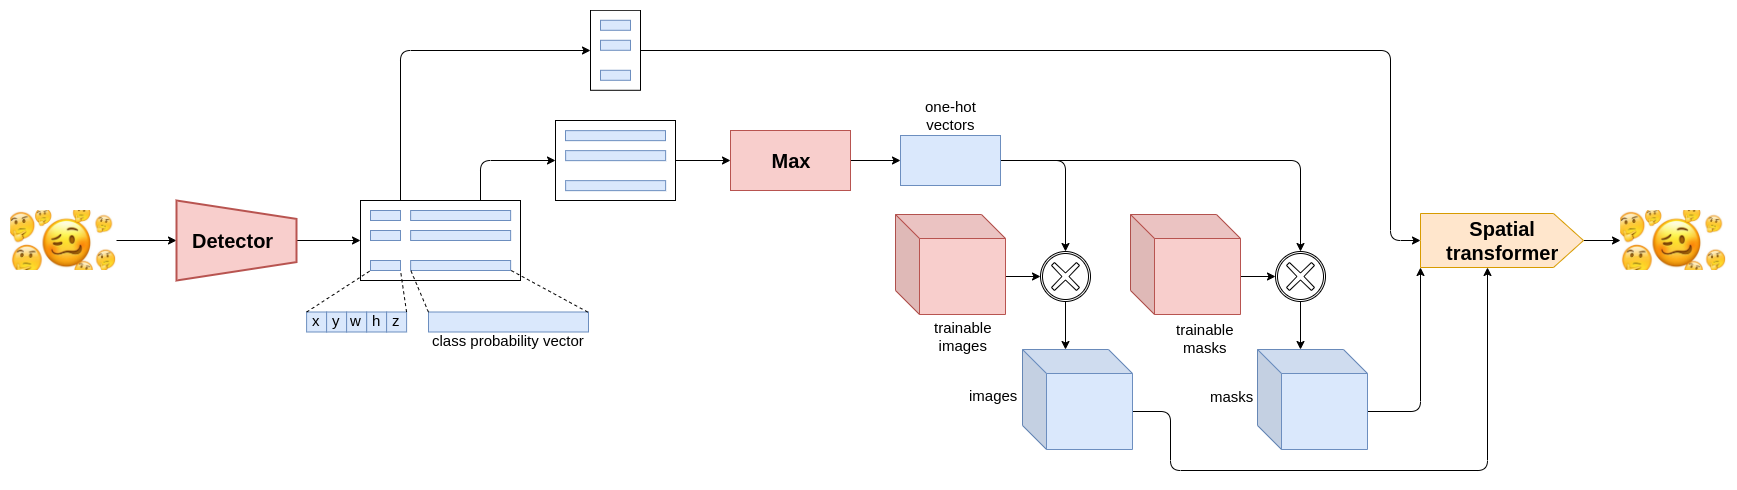

The diagram above was exported from draw.io. Its source (the exported page's mxGraphModel, read from the mxfile embedded in the PNG):
<mxGraphModel dx="1355" dy="725" grid="1" gridSize="10" guides="1" tooltips="1" connect="1" arrows="1" fold="1" page="1" pageScale="1" pageWidth="827" pageHeight="1169" math="0" shadow="0">
  <root>
    <mxCell id="0" />
    <mxCell id="1" parent="0" />
    <mxCell id="IohFPTT0ZrR-n9l8FT9g-66" style="edgeStyle=segmentEdgeStyle;orthogonalLoop=1;jettySize=auto;html=1;exitX=1;exitY=0.5;exitDx=0;exitDy=0;entryX=0;entryY=0.5;entryDx=0;entryDy=0;" parent="1" source="IohFPTT0ZrR-n9l8FT9g-47" target="IohFPTT0ZrR-n9l8FT9g-53" edge="1">
      <mxGeometry relative="1" as="geometry" />
    </mxCell>
    <mxCell id="IohFPTT0ZrR-n9l8FT9g-47" value="" style="rounded=0;whiteSpace=wrap;html=1;" parent="1" vertex="1">
      <mxGeometry x="685" y="220" width="120" height="80" as="geometry" />
    </mxCell>
    <mxCell id="IohFPTT0ZrR-n9l8FT9g-50" style="edgeStyle=segmentEdgeStyle;orthogonalLoop=1;jettySize=auto;html=1;exitX=0.75;exitY=0;exitDx=0;exitDy=0;entryX=0;entryY=0.5;entryDx=0;entryDy=0;" parent="1" source="IohFPTT0ZrR-n9l8FT9g-1" target="IohFPTT0ZrR-n9l8FT9g-47" edge="1">
      <mxGeometry relative="1" as="geometry">
        <Array as="points">
          <mxPoint x="610" y="260" />
        </Array>
      </mxGeometry>
    </mxCell>
    <mxCell id="IohFPTT0ZrR-n9l8FT9g-51" style="edgeStyle=segmentEdgeStyle;orthogonalLoop=1;jettySize=auto;html=1;exitX=0.25;exitY=0;exitDx=0;exitDy=0;entryX=0;entryY=0.5;entryDx=0;entryDy=0;" parent="1" source="IohFPTT0ZrR-n9l8FT9g-1" target="IohFPTT0ZrR-n9l8FT9g-34" edge="1">
      <mxGeometry relative="1" as="geometry">
        <Array as="points">
          <mxPoint x="530" y="150" />
        </Array>
      </mxGeometry>
    </mxCell>
    <mxCell id="IohFPTT0ZrR-n9l8FT9g-1" value="" style="rounded=0;whiteSpace=wrap;html=1;" parent="1" vertex="1">
      <mxGeometry x="490" y="300" width="160" height="80" as="geometry" />
    </mxCell>
    <mxCell id="IohFPTT0ZrR-n9l8FT9g-45" style="edgeStyle=segmentEdgeStyle;orthogonalLoop=1;jettySize=auto;html=1;exitX=1;exitY=0.5;exitDx=0;exitDy=0;entryX=0.5;entryY=0;entryDx=0;entryDy=0;" parent="1" source="IohFPTT0ZrR-n9l8FT9g-2" target="IohFPTT0ZrR-n9l8FT9g-4" edge="1">
      <mxGeometry relative="1" as="geometry" />
    </mxCell>
    <mxCell id="IohFPTT0ZrR-n9l8FT9g-2" value="" style="shape=image;verticalLabelPosition=bottom;labelBackgroundColor=#ffffff;verticalAlign=top;aspect=fixed;imageAspect=0;image=https://ichef.bbci.co.uk/news/912/cpsprodpb/1272C/production/_104146557_newemoji.jpg;" parent="1" vertex="1">
      <mxGeometry x="140" y="310" width="106" height="60" as="geometry" />
    </mxCell>
    <mxCell id="IohFPTT0ZrR-n9l8FT9g-44" style="edgeStyle=segmentEdgeStyle;orthogonalLoop=1;jettySize=auto;html=1;exitX=0.5;exitY=1;exitDx=0;exitDy=0;entryX=0;entryY=0.5;entryDx=0;entryDy=0;" parent="1" source="IohFPTT0ZrR-n9l8FT9g-4" target="IohFPTT0ZrR-n9l8FT9g-1" edge="1">
      <mxGeometry relative="1" as="geometry" />
    </mxCell>
    <mxCell id="IohFPTT0ZrR-n9l8FT9g-4" value="" style="verticalLabelPosition=bottom;verticalAlign=top;html=1;strokeWidth=2;shape=trapezoid;perimeter=trapezoidPerimeter;whiteSpace=wrap;size=0.23;arcSize=10;flipV=1;rotation=-90;fillColor=#f8cecc;strokeColor=#b85450;" parent="1" vertex="1">
      <mxGeometry x="326" y="280" width="80" height="120" as="geometry" />
    </mxCell>
    <mxCell id="IohFPTT0ZrR-n9l8FT9g-5" value="&lt;b&gt;&lt;font style=&quot;font-size: 20px&quot;&gt;Detector&lt;/font&gt;&lt;/b&gt;" style="text;html=1;resizable=0;points=[];autosize=1;align=left;verticalAlign=top;spacingTop=-4;" parent="1" vertex="1">
      <mxGeometry x="320" y="326" width="100" height="20" as="geometry" />
    </mxCell>
    <mxCell id="IohFPTT0ZrR-n9l8FT9g-7" value="" style="rounded=0;whiteSpace=wrap;html=1;fillColor=#dae8fc;strokeColor=#6c8ebf;" parent="1" vertex="1">
      <mxGeometry x="540.1290322580645" y="310" width="100" height="10" as="geometry" />
    </mxCell>
    <mxCell id="IohFPTT0ZrR-n9l8FT9g-8" value="" style="rounded=0;whiteSpace=wrap;html=1;fillColor=#dae8fc;strokeColor=#6c8ebf;" parent="1" vertex="1">
      <mxGeometry x="540.1290322580645" y="330" width="100" height="10" as="geometry" />
    </mxCell>
    <mxCell id="IohFPTT0ZrR-n9l8FT9g-9" value="" style="rounded=0;whiteSpace=wrap;html=1;fillColor=#dae8fc;strokeColor=#6c8ebf;" parent="1" vertex="1">
      <mxGeometry x="540.1290322580645" y="360" width="100" height="10" as="geometry" />
    </mxCell>
    <mxCell id="IohFPTT0ZrR-n9l8FT9g-10" value="" style="rounded=0;whiteSpace=wrap;html=1;fillColor=#dae8fc;strokeColor=#6c8ebf;" parent="1" vertex="1">
      <mxGeometry x="496.1046511627907" y="411.5" width="20" height="20" as="geometry" />
    </mxCell>
    <mxCell id="IohFPTT0ZrR-n9l8FT9g-11" value="" style="rounded=0;whiteSpace=wrap;html=1;fillColor=#dae8fc;strokeColor=#6c8ebf;" parent="1" vertex="1">
      <mxGeometry x="516.1046511627907" y="411.5" width="20" height="20" as="geometry" />
    </mxCell>
    <mxCell id="IohFPTT0ZrR-n9l8FT9g-14" value="" style="rounded=0;whiteSpace=wrap;html=1;fillColor=#dae8fc;strokeColor=#6c8ebf;" parent="1" vertex="1">
      <mxGeometry x="436.1046511627907" y="411.5" width="20" height="20" as="geometry" />
    </mxCell>
    <mxCell id="IohFPTT0ZrR-n9l8FT9g-15" value="" style="rounded=0;whiteSpace=wrap;html=1;fillColor=#dae8fc;strokeColor=#6c8ebf;" parent="1" vertex="1">
      <mxGeometry x="456.1046511627907" y="411.5" width="20" height="20" as="geometry" />
    </mxCell>
    <mxCell id="IohFPTT0ZrR-n9l8FT9g-16" value="" style="rounded=0;whiteSpace=wrap;html=1;fillColor=#dae8fc;strokeColor=#6c8ebf;" parent="1" vertex="1">
      <mxGeometry x="476.1046511627907" y="411.5" width="20" height="20" as="geometry" />
    </mxCell>
    <mxCell id="IohFPTT0ZrR-n9l8FT9g-17" value="&lt;font style=&quot;font-size: 15px&quot;&gt;x&lt;/font&gt;" style="text;html=1;resizable=0;points=[];autosize=1;align=left;verticalAlign=top;spacingTop=-4;" parent="1" vertex="1">
      <mxGeometry x="440.1046511627907" y="409" width="20" height="20" as="geometry" />
    </mxCell>
    <mxCell id="IohFPTT0ZrR-n9l8FT9g-18" value="&lt;font style=&quot;font-size: 15px&quot;&gt;y&lt;/font&gt;" style="text;html=1;resizable=0;points=[];autosize=1;align=left;verticalAlign=top;spacingTop=-4;" parent="1" vertex="1">
      <mxGeometry x="460.1046511627907" y="409" width="20" height="20" as="geometry" />
    </mxCell>
    <mxCell id="IohFPTT0ZrR-n9l8FT9g-19" value="&lt;font style=&quot;font-size: 15px&quot;&gt;w&lt;/font&gt;" style="text;html=1;resizable=0;points=[];autosize=1;align=left;verticalAlign=top;spacingTop=-4;" parent="1" vertex="1">
      <mxGeometry x="478.1046511627907" y="409" width="30" height="20" as="geometry" />
    </mxCell>
    <mxCell id="IohFPTT0ZrR-n9l8FT9g-20" value="&lt;font style=&quot;font-size: 15px&quot;&gt;h&lt;/font&gt;" style="text;html=1;resizable=0;points=[];autosize=1;align=left;verticalAlign=top;spacingTop=-4;" parent="1" vertex="1">
      <mxGeometry x="500.1046511627907" y="409" width="20" height="20" as="geometry" />
    </mxCell>
    <mxCell id="IohFPTT0ZrR-n9l8FT9g-21" value="&lt;font style=&quot;font-size: 15px&quot;&gt;z&lt;br&gt;&lt;/font&gt;" style="text;html=1;resizable=0;points=[];autosize=1;align=left;verticalAlign=top;spacingTop=-4;" parent="1" vertex="1">
      <mxGeometry x="520.1046511627907" y="408.5" width="20" height="20" as="geometry" />
    </mxCell>
    <mxCell id="IohFPTT0ZrR-n9l8FT9g-24" value="" style="rounded=0;whiteSpace=wrap;html=1;fillColor=#dae8fc;strokeColor=#6c8ebf;" parent="1" vertex="1">
      <mxGeometry x="500" y="310" width="30" height="10" as="geometry" />
    </mxCell>
    <mxCell id="IohFPTT0ZrR-n9l8FT9g-25" value="" style="rounded=0;whiteSpace=wrap;html=1;fillColor=#dae8fc;strokeColor=#6c8ebf;" parent="1" vertex="1">
      <mxGeometry x="500" y="330" width="30" height="10" as="geometry" />
    </mxCell>
    <mxCell id="IohFPTT0ZrR-n9l8FT9g-26" value="" style="rounded=0;whiteSpace=wrap;html=1;fillColor=#dae8fc;strokeColor=#6c8ebf;" parent="1" vertex="1">
      <mxGeometry x="500" y="360" width="30" height="10" as="geometry" />
    </mxCell>
    <mxCell id="IohFPTT0ZrR-n9l8FT9g-27" value="" style="rounded=0;whiteSpace=wrap;html=1;fillColor=#dae8fc;strokeColor=#6c8ebf;" parent="1" vertex="1">
      <mxGeometry x="558" y="411.5" width="160" height="20" as="geometry" />
    </mxCell>
    <mxCell id="IohFPTT0ZrR-n9l8FT9g-29" value="" style="endArrow=none;dashed=1;html=1;entryX=0.004;entryY=1;entryDx=0;entryDy=0;entryPerimeter=0;exitX=0.002;exitY=0.003;exitDx=0;exitDy=0;exitPerimeter=0;" parent="1" source="IohFPTT0ZrR-n9l8FT9g-14" target="IohFPTT0ZrR-n9l8FT9g-26" edge="1">
      <mxGeometry width="50" height="50" relative="1" as="geometry">
        <mxPoint x="434" y="419" as="sourcePoint" />
        <mxPoint x="484" y="369" as="targetPoint" />
      </mxGeometry>
    </mxCell>
    <mxCell id="IohFPTT0ZrR-n9l8FT9g-30" value="" style="endArrow=none;dashed=1;html=1;entryX=1.005;entryY=1;entryDx=0;entryDy=0;entryPerimeter=0;exitX=0.995;exitY=0.003;exitDx=0;exitDy=0;exitPerimeter=0;" parent="1" source="IohFPTT0ZrR-n9l8FT9g-27" target="IohFPTT0ZrR-n9l8FT9g-9" edge="1">
      <mxGeometry width="50" height="50" relative="1" as="geometry">
        <mxPoint x="434.14465116279064" y="421.56000000000006" as="sourcePoint" />
        <mxPoint x="510.12" y="380" as="targetPoint" />
      </mxGeometry>
    </mxCell>
    <mxCell id="IohFPTT0ZrR-n9l8FT9g-31" value="" style="endArrow=none;dashed=1;html=1;entryX=0.002;entryY=1;entryDx=0;entryDy=0;entryPerimeter=0;exitX=0;exitY=0.012;exitDx=0;exitDy=0;exitPerimeter=0;" parent="1" source="IohFPTT0ZrR-n9l8FT9g-27" target="IohFPTT0ZrR-n9l8FT9g-9" edge="1">
      <mxGeometry width="50" height="50" relative="1" as="geometry">
        <mxPoint x="733.1999999999998" y="421.55999999999995" as="sourcePoint" />
        <mxPoint x="650.6290322580644" y="380" as="targetPoint" />
      </mxGeometry>
    </mxCell>
    <mxCell id="IohFPTT0ZrR-n9l8FT9g-32" value="" style="endArrow=none;dashed=1;html=1;entryX=1;entryY=1;entryDx=0;entryDy=0;entryPerimeter=0;exitX=0.999;exitY=0.001;exitDx=0;exitDy=0;exitPerimeter=0;" parent="1" source="IohFPTT0ZrR-n9l8FT9g-11" target="IohFPTT0ZrR-n9l8FT9g-26" edge="1">
      <mxGeometry width="50" height="50" relative="1" as="geometry">
        <mxPoint x="544.1846511627906" y="411.55999999999995" as="sourcePoint" />
        <mxPoint x="550.3290322580644" y="380" as="targetPoint" />
      </mxGeometry>
    </mxCell>
    <mxCell id="IohFPTT0ZrR-n9l8FT9g-33" value="&lt;font&gt;&lt;span style=&quot;font-size: 15px&quot;&gt;class probability vector&lt;/span&gt;&lt;br&gt;&lt;/font&gt;" style="text;html=1;resizable=0;points=[];autosize=1;align=center;verticalAlign=top;spacingTop=-4;" parent="1" vertex="1">
      <mxGeometry x="553" y="429" width="170" height="20" as="geometry" />
    </mxCell>
    <mxCell id="IohFPTT0ZrR-n9l8FT9g-86" style="edgeStyle=segmentEdgeStyle;orthogonalLoop=1;jettySize=auto;html=1;exitX=1;exitY=0.5;exitDx=0;exitDy=0;entryX=0;entryY=0.5;entryDx=0;entryDy=0;entryPerimeter=0;" parent="1" source="IohFPTT0ZrR-n9l8FT9g-34" target="IohFPTT0ZrR-n9l8FT9g-83" edge="1">
      <mxGeometry relative="1" as="geometry">
        <Array as="points">
          <mxPoint x="1520" y="150" />
          <mxPoint x="1520" y="340" />
        </Array>
      </mxGeometry>
    </mxCell>
    <mxCell id="IohFPTT0ZrR-n9l8FT9g-34" value="" style="rounded=0;whiteSpace=wrap;html=1;" parent="1" vertex="1">
      <mxGeometry x="720" y="109.78571428571428" width="50" height="80" as="geometry" />
    </mxCell>
    <mxCell id="IohFPTT0ZrR-n9l8FT9g-35" value="" style="rounded=0;whiteSpace=wrap;html=1;fillColor=#dae8fc;strokeColor=#6c8ebf;" parent="1" vertex="1">
      <mxGeometry x="695" y="230.1428571428571" width="100" height="10" as="geometry" />
    </mxCell>
    <mxCell id="IohFPTT0ZrR-n9l8FT9g-36" value="" style="rounded=0;whiteSpace=wrap;html=1;fillColor=#dae8fc;strokeColor=#6c8ebf;" parent="1" vertex="1">
      <mxGeometry x="695.1290322580644" y="250.1428571428571" width="100" height="10" as="geometry" />
    </mxCell>
    <mxCell id="IohFPTT0ZrR-n9l8FT9g-37" value="" style="rounded=0;whiteSpace=wrap;html=1;fillColor=#dae8fc;strokeColor=#6c8ebf;" parent="1" vertex="1">
      <mxGeometry x="695.1290322580644" y="280.1428571428571" width="100" height="10" as="geometry" />
    </mxCell>
    <mxCell id="IohFPTT0ZrR-n9l8FT9g-38" value="" style="rounded=0;whiteSpace=wrap;html=1;fillColor=#dae8fc;strokeColor=#6c8ebf;" parent="1" vertex="1">
      <mxGeometry x="730" y="119.78571428571428" width="30" height="10" as="geometry" />
    </mxCell>
    <mxCell id="IohFPTT0ZrR-n9l8FT9g-39" value="" style="rounded=0;whiteSpace=wrap;html=1;fillColor=#dae8fc;strokeColor=#6c8ebf;" parent="1" vertex="1">
      <mxGeometry x="730" y="139.78571428571428" width="30" height="10" as="geometry" />
    </mxCell>
    <mxCell id="IohFPTT0ZrR-n9l8FT9g-40" value="" style="rounded=0;whiteSpace=wrap;html=1;fillColor=#dae8fc;strokeColor=#6c8ebf;" parent="1" vertex="1">
      <mxGeometry x="730" y="169.78571428571428" width="30" height="10" as="geometry" />
    </mxCell>
    <mxCell id="IohFPTT0ZrR-n9l8FT9g-46" value="&lt;font style=&quot;font-size: 15px&quot;&gt;one-hot&lt;br&gt;vectors&lt;/font&gt;" style="text;html=1;resizable=0;points=[];autosize=1;align=center;verticalAlign=top;spacingTop=-4;" parent="1" vertex="1">
      <mxGeometry x="1045" y="194.74285714285713" width="70" height="30" as="geometry" />
    </mxCell>
    <mxCell id="IohFPTT0ZrR-n9l8FT9g-68" style="edgeStyle=segmentEdgeStyle;orthogonalLoop=1;jettySize=auto;html=1;exitX=1;exitY=0.5;exitDx=0;exitDy=0;entryX=0;entryY=0.5;entryDx=0;entryDy=0;" parent="1" source="IohFPTT0ZrR-n9l8FT9g-53" target="IohFPTT0ZrR-n9l8FT9g-55" edge="1">
      <mxGeometry relative="1" as="geometry" />
    </mxCell>
    <mxCell id="IohFPTT0ZrR-n9l8FT9g-53" value="&lt;font style=&quot;font-size: 20px&quot;&gt;&lt;b&gt;Max&lt;/b&gt;&lt;/font&gt;" style="rounded=0;whiteSpace=wrap;html=1;fillColor=#f8cecc;strokeColor=#b85450;" parent="1" vertex="1">
      <mxGeometry x="860" y="230" width="120" height="60" as="geometry" />
    </mxCell>
    <mxCell id="IohFPTT0ZrR-n9l8FT9g-69" style="edgeStyle=segmentEdgeStyle;orthogonalLoop=1;jettySize=auto;html=1;exitX=1;exitY=0.5;exitDx=0;exitDy=0;entryX=0.5;entryY=0;entryDx=0;entryDy=0;" parent="1" source="IohFPTT0ZrR-n9l8FT9g-55" target="IohFPTT0ZrR-n9l8FT9g-65" edge="1">
      <mxGeometry relative="1" as="geometry" />
    </mxCell>
    <mxCell id="IohFPTT0ZrR-n9l8FT9g-75" style="edgeStyle=segmentEdgeStyle;orthogonalLoop=1;jettySize=auto;html=1;exitX=1;exitY=0.5;exitDx=0;exitDy=0;entryX=0.5;entryY=0;entryDx=0;entryDy=0;" parent="1" source="IohFPTT0ZrR-n9l8FT9g-55" target="IohFPTT0ZrR-n9l8FT9g-72" edge="1">
      <mxGeometry relative="1" as="geometry" />
    </mxCell>
    <mxCell id="IohFPTT0ZrR-n9l8FT9g-55" value="" style="rounded=0;whiteSpace=wrap;html=1;fillColor=#dae8fc;strokeColor=#6c8ebf;" parent="1" vertex="1">
      <mxGeometry x="1030" y="235" width="100" height="50" as="geometry" />
    </mxCell>
    <mxCell id="IohFPTT0ZrR-n9l8FT9g-67" style="edgeStyle=segmentEdgeStyle;orthogonalLoop=1;jettySize=auto;html=1;exitX=0;exitY=0;exitDx=110;exitDy=62;exitPerimeter=0;entryX=0;entryY=0.5;entryDx=0;entryDy=0;" parent="1" source="IohFPTT0ZrR-n9l8FT9g-57" target="IohFPTT0ZrR-n9l8FT9g-65" edge="1">
      <mxGeometry relative="1" as="geometry" />
    </mxCell>
    <mxCell id="IohFPTT0ZrR-n9l8FT9g-57" value="" style="shape=cube;whiteSpace=wrap;html=1;boundedLbl=1;backgroundOutline=1;darkOpacity=0.05;darkOpacity2=0.1;size=24;fillColor=#f8cecc;strokeColor=#b85450;" parent="1" vertex="1">
      <mxGeometry x="1025" y="314" width="110" height="100" as="geometry" />
    </mxCell>
    <mxCell id="IohFPTT0ZrR-n9l8FT9g-61" value="&lt;span style=&quot;font-size: 15px&quot;&gt;trainable&lt;br&gt;images&lt;/span&gt;" style="text;html=1;resizable=0;points=[];autosize=1;align=center;verticalAlign=top;spacingTop=-4;" parent="1" vertex="1">
      <mxGeometry x="1058" y="416.24285714285713" width="70" height="30" as="geometry" />
    </mxCell>
    <mxCell id="IohFPTT0ZrR-n9l8FT9g-77" style="edgeStyle=segmentEdgeStyle;orthogonalLoop=1;jettySize=auto;html=1;exitX=0.5;exitY=1;exitDx=0;exitDy=0;entryX=0;entryY=0;entryDx=43;entryDy=0;entryPerimeter=0;" parent="1" source="IohFPTT0ZrR-n9l8FT9g-65" target="IohFPTT0ZrR-n9l8FT9g-76" edge="1">
      <mxGeometry relative="1" as="geometry" />
    </mxCell>
    <mxCell id="IohFPTT0ZrR-n9l8FT9g-65" value="" style="shape=mxgraph.bpmn.shape;html=1;verticalLabelPosition=bottom;labelBackgroundColor=#ffffff;verticalAlign=top;align=center;perimeter=ellipsePerimeter;outlineConnect=0;outline=boundInt;symbol=cancel;" parent="1" vertex="1">
      <mxGeometry x="1170" y="351" width="50" height="50" as="geometry" />
    </mxCell>
    <mxCell id="IohFPTT0ZrR-n9l8FT9g-70" style="edgeStyle=segmentEdgeStyle;orthogonalLoop=1;jettySize=auto;html=1;exitX=0;exitY=0;exitDx=110;exitDy=62;exitPerimeter=0;entryX=0;entryY=0.5;entryDx=0;entryDy=0;" parent="1" source="IohFPTT0ZrR-n9l8FT9g-71" target="IohFPTT0ZrR-n9l8FT9g-72" edge="1">
      <mxGeometry relative="1" as="geometry" />
    </mxCell>
    <mxCell id="IohFPTT0ZrR-n9l8FT9g-71" value="" style="shape=cube;whiteSpace=wrap;html=1;boundedLbl=1;backgroundOutline=1;darkOpacity=0.05;darkOpacity2=0.1;size=24;fillColor=#f8cecc;strokeColor=#b85450;" parent="1" vertex="1">
      <mxGeometry x="1260" y="314" width="110" height="100" as="geometry" />
    </mxCell>
    <mxCell id="IohFPTT0ZrR-n9l8FT9g-79" style="edgeStyle=segmentEdgeStyle;orthogonalLoop=1;jettySize=auto;html=1;exitX=0.5;exitY=1;exitDx=0;exitDy=0;entryX=0;entryY=0;entryDx=43;entryDy=0;entryPerimeter=0;" parent="1" source="IohFPTT0ZrR-n9l8FT9g-72" target="IohFPTT0ZrR-n9l8FT9g-78" edge="1">
      <mxGeometry relative="1" as="geometry" />
    </mxCell>
    <mxCell id="IohFPTT0ZrR-n9l8FT9g-72" value="" style="shape=mxgraph.bpmn.shape;html=1;verticalLabelPosition=bottom;labelBackgroundColor=#ffffff;verticalAlign=top;align=center;perimeter=ellipsePerimeter;outlineConnect=0;outline=boundInt;symbol=cancel;" parent="1" vertex="1">
      <mxGeometry x="1405" y="351" width="50" height="50" as="geometry" />
    </mxCell>
    <mxCell id="IohFPTT0ZrR-n9l8FT9g-85" style="edgeStyle=segmentEdgeStyle;orthogonalLoop=1;jettySize=auto;html=1;exitX=0;exitY=0;exitDx=110;exitDy=62;exitPerimeter=0;entryX=0;entryY=0;entryDx=66.5;entryDy=54;entryPerimeter=0;" parent="1" source="IohFPTT0ZrR-n9l8FT9g-76" target="IohFPTT0ZrR-n9l8FT9g-83" edge="1">
      <mxGeometry relative="1" as="geometry">
        <Array as="points">
          <mxPoint x="1300" y="511" />
          <mxPoint x="1300" y="570" />
          <mxPoint x="1617" y="570" />
        </Array>
      </mxGeometry>
    </mxCell>
    <mxCell id="IohFPTT0ZrR-n9l8FT9g-76" value="" style="shape=cube;whiteSpace=wrap;html=1;boundedLbl=1;backgroundOutline=1;darkOpacity=0.05;darkOpacity2=0.1;size=24;fillColor=#dae8fc;strokeColor=#6c8ebf;" parent="1" vertex="1">
      <mxGeometry x="1152" y="449" width="110" height="100" as="geometry" />
    </mxCell>
    <mxCell id="IohFPTT0ZrR-n9l8FT9g-84" style="edgeStyle=segmentEdgeStyle;orthogonalLoop=1;jettySize=auto;html=1;exitX=0;exitY=0;exitDx=110;exitDy=62;exitPerimeter=0;entryX=0;entryY=0;entryDx=0;entryDy=54;entryPerimeter=0;" parent="1" source="IohFPTT0ZrR-n9l8FT9g-78" target="IohFPTT0ZrR-n9l8FT9g-83" edge="1">
      <mxGeometry relative="1" as="geometry" />
    </mxCell>
    <mxCell id="IohFPTT0ZrR-n9l8FT9g-78" value="" style="shape=cube;whiteSpace=wrap;html=1;boundedLbl=1;backgroundOutline=1;darkOpacity=0.05;darkOpacity2=0.1;size=24;fillColor=#dae8fc;strokeColor=#6c8ebf;" parent="1" vertex="1">
      <mxGeometry x="1387" y="449" width="110" height="100" as="geometry" />
    </mxCell>
    <mxCell id="IohFPTT0ZrR-n9l8FT9g-80" value="&lt;span style=&quot;font-size: 15px&quot;&gt;trainable&lt;br&gt;masks&lt;br&gt;&lt;/span&gt;" style="text;html=1;resizable=0;points=[];autosize=1;align=center;verticalAlign=top;spacingTop=-4;" parent="1" vertex="1">
      <mxGeometry x="1300" y="417.74285714285713" width="70" height="30" as="geometry" />
    </mxCell>
    <mxCell id="IohFPTT0ZrR-n9l8FT9g-81" value="&lt;span style=&quot;font-size: 15px&quot;&gt;images&lt;/span&gt;" style="text;html=1;resizable=0;points=[];autosize=1;align=center;verticalAlign=top;spacingTop=-4;" parent="1" vertex="1">
      <mxGeometry x="1093" y="484.24285714285713" width="60" height="20" as="geometry" />
    </mxCell>
    <mxCell id="IohFPTT0ZrR-n9l8FT9g-82" value="&lt;span style=&quot;font-size: 15px&quot;&gt;masks&lt;br&gt;&lt;/span&gt;" style="text;html=1;resizable=0;points=[];autosize=1;align=center;verticalAlign=top;spacingTop=-4;" parent="1" vertex="1">
      <mxGeometry x="1331" y="485.24285714285713" width="60" height="20" as="geometry" />
    </mxCell>
    <mxCell id="IohFPTT0ZrR-n9l8FT9g-89" style="edgeStyle=segmentEdgeStyle;orthogonalLoop=1;jettySize=auto;html=1;exitX=1;exitY=0.5;exitDx=0;exitDy=0;exitPerimeter=0;entryX=0;entryY=0.5;entryDx=0;entryDy=0;" parent="1" source="IohFPTT0ZrR-n9l8FT9g-83" target="IohFPTT0ZrR-n9l8FT9g-87" edge="1">
      <mxGeometry relative="1" as="geometry" />
    </mxCell>
    <mxCell id="IohFPTT0ZrR-n9l8FT9g-83" value="&lt;font style=&quot;font-size: 20px&quot;&gt;&lt;b&gt;Spatial&lt;br&gt;transformer&lt;/b&gt;&lt;/font&gt;" style="html=1;shadow=0;dashed=0;align=center;verticalAlign=middle;shape=mxgraph.arrows2.arrow;dy=0;dx=30;notch=0;fillColor=#ffe6cc;strokeColor=#d79b00;" parent="1" vertex="1">
      <mxGeometry x="1550" y="313" width="163" height="54" as="geometry" />
    </mxCell>
    <mxCell id="IohFPTT0ZrR-n9l8FT9g-87" value="" style="shape=image;verticalLabelPosition=bottom;labelBackgroundColor=#ffffff;verticalAlign=top;aspect=fixed;imageAspect=0;image=https://ichef.bbci.co.uk/news/912/cpsprodpb/1272C/production/_104146557_newemoji.jpg;" parent="1" vertex="1">
      <mxGeometry x="1750" y="310" width="106" height="60" as="geometry" />
    </mxCell>
  </root>
</mxGraphModel>